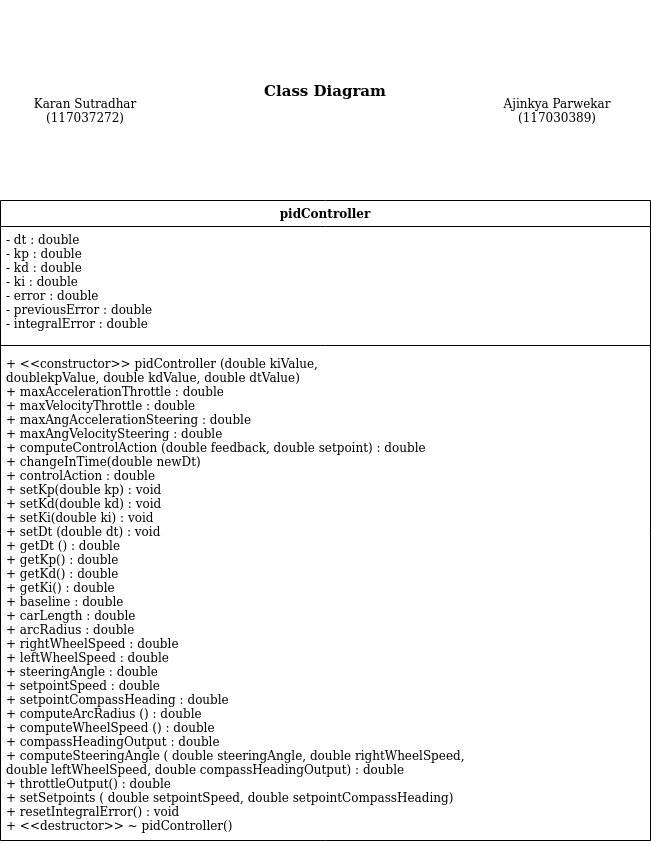

The diagram above was exported from draw.io. Its source (the exported page's mxGraphModel, read from the mxfile embedded in the PNG):
<mxGraphModel dx="782" dy="1847" grid="1" gridSize="10" guides="1" tooltips="1" connect="1" arrows="1" fold="1" page="1" pageScale="1" pageWidth="850" pageHeight="1100" math="0" shadow="0">
  <root>
    <mxCell id="0" />
    <mxCell id="1" parent="0" />
    <mxCell id="6y52RT7qaUJRyz606E0U-1" value="pidController" style="swimlane;fontStyle=1;align=center;verticalAlign=top;childLayout=stackLayout;horizontal=1;startSize=26;horizontalStack=0;resizeParent=1;resizeParentMax=0;resizeLast=0;collapsible=1;marginBottom=0;" parent="1" vertex="1">
      <mxGeometry x="100" y="190" width="650" height="640" as="geometry" />
    </mxCell>
    <mxCell id="6y52RT7qaUJRyz606E0U-2" value="- dt : double&#10;- kp : double&#10;- kd : double&#10;- ki : double&#10;- error : double&#10;- previousError : double&#10;- integralError : double" style="text;strokeColor=none;fillColor=none;align=left;verticalAlign=top;spacingLeft=4;spacingRight=4;overflow=hidden;rotatable=0;points=[[0,0.5],[1,0.5]];portConstraint=eastwest;" parent="6y52RT7qaUJRyz606E0U-1" vertex="1">
      <mxGeometry y="26" width="650" height="114" as="geometry" />
    </mxCell>
    <mxCell id="6y52RT7qaUJRyz606E0U-3" value="" style="line;strokeWidth=1;fillColor=none;align=left;verticalAlign=middle;spacingTop=-1;spacingLeft=3;spacingRight=3;rotatable=0;labelPosition=right;points=[];portConstraint=eastwest;" parent="6y52RT7qaUJRyz606E0U-1" vertex="1">
      <mxGeometry y="140" width="650" height="10" as="geometry" />
    </mxCell>
    <mxCell id="6y52RT7qaUJRyz606E0U-4" value="+ &lt;&lt;constructor&gt;&gt; pidController (double kiValue, &#10;doublekpValue, double kdValue, double dtValue)&#10;+ maxAccelerationThrottle : double&#10;+ maxVelocityThrottle : double&#10;+ maxAngAccelerationSteering : double&#10;+ maxAngVelocitySteering : double&#10;+ computeControlAction (double feedback, double setpoint) : double&#10;+ changeInTime(double newDt)&#10;+ controlAction : double&#10;+ setKp(double kp) : void&#10;+ setKd(double kd) : void&#10;+ setKi(double ki) : void&#10;+ setDt (double dt) : void&#10;+ getDt () : double&#10;+ getKp() : double&#10;+ getKd() : double&#10;+ getKi() : double&#10;+ baseline : double&#10;+ carLength : double&#10;+ arcRadius : double&#10;+ rightWheelSpeed : double&#10;+ leftWheelSpeed : double&#10;+ steeringAngle : double&#10;+ setpointSpeed : double&#10;+ setpointCompassHeading : double&#10;+ computeArcRadius () : double&#10;+ computeWheelSpeed () : double&#10;+ compassHeadingOutput : double&#10;+ computeSteeringAngle ( double steeringAngle, double rightWheelSpeed,&#10;double leftWheelSpeed, double compassHeadingOutput) : double&#10;+ throttleOutput() : double&#10;+ setSetpoints ( double setpointSpeed, double setpointCompassHeading)&#10;+ resetIntegralError() : void&#10; + &lt;&lt;destructor&gt;&gt; ~ pidController()" style="text;strokeColor=none;fillColor=none;align=left;verticalAlign=top;spacingLeft=4;spacingRight=4;overflow=hidden;rotatable=0;points=[[0,0.5],[1,0.5]];portConstraint=eastwest;" parent="6y52RT7qaUJRyz606E0U-1" vertex="1">
      <mxGeometry y="150" width="650" height="490" as="geometry" />
    </mxCell>
    <mxCell id="6y52RT7qaUJRyz606E0U-5" value="&lt;p style=&quot;line-height: 190% ; font-size: 15px&quot;&gt;&lt;b&gt;Class Diagram&lt;/b&gt;&lt;/p&gt;" style="text;html=1;strokeColor=none;fillColor=none;align=center;verticalAlign=middle;whiteSpace=wrap;rounded=0;" parent="1" vertex="1">
      <mxGeometry x="290" y="-10" width="270" height="180" as="geometry" />
    </mxCell>
    <mxCell id="6y52RT7qaUJRyz606E0U-6" value="&lt;div&gt;Ajinkya Parwekar&lt;/div&gt;&lt;div&gt;(117030389)&lt;br&gt;&lt;/div&gt;" style="text;html=1;strokeColor=none;fillColor=none;align=center;verticalAlign=middle;whiteSpace=wrap;rounded=0;" parent="1" vertex="1">
      <mxGeometry x="564" y="70" width="186" height="60" as="geometry" />
    </mxCell>
    <mxCell id="6y52RT7qaUJRyz606E0U-7" value="&lt;div&gt;Karan Sutradhar&lt;/div&gt;&lt;div&gt;(117037272)&lt;br&gt;&lt;/div&gt;" style="text;html=1;strokeColor=none;fillColor=none;align=center;verticalAlign=middle;whiteSpace=wrap;rounded=0;" parent="1" vertex="1">
      <mxGeometry x="100" y="70" width="170" height="60" as="geometry" />
    </mxCell>
  </root>
</mxGraphModel>